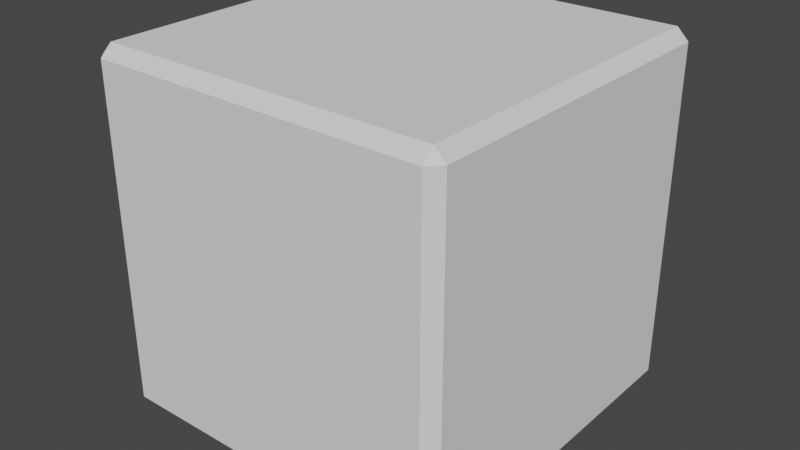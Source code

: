 # Source: Brick1X1.blend  (saved by Blender 2.93.21; exported with 4.5.12 LTS)
import bpy
from mathutils import Matrix  # noqa: F401  (used for matrix-valued properties, if any)

bpy.ops.wm.read_factory_settings(use_empty=True)
scene = bpy.context.scene
scene.name = 'Scene'

# ---- collections
col_collection = bpy.data.collections.new('Collection'); scene.collection.children.link(col_collection)

# ---- world
world_world = bpy.data.worlds.new('World'); scene.world = world_world
world_world.use_nodes = True; world_world.node_tree.nodes.clear()
_N = world_world.node_tree.nodes; _L = world_world.node_tree.links
n0 = _N.new('ShaderNodeOutputWorld'); n0.name = 'World Output'; n0.location = (300, 300)
n1 = _N.new('ShaderNodeBackground'); n1.name = 'Background'; n1.location = (10, 300)
n1.inputs[0].default_value = (0.05088, 0.05088, 0.05088, 1.0)
_L.new(n1.outputs[0], n0.inputs[0])
n0.is_active_output = True
world_world.color = (0.05088, 0.05088, 0.05088)
world_world.use_sun_shadow = False
world_world.sun_shadow_jitter_overblur = 0.0

# ---- meshes
me_cube_002 = bpy.data.meshes.new('Cube.002')
me_cube_002.from_pydata([(-0.9357, -0.9357, -1.0), (-0.9357, -1.0, -0.9357), (-1.0, -0.9357, -0.9357), (-0.9357, -1.0, 0.9357), (-0.9357, -0.9357, 1.0), (-1.0, -0.9357, 0.9357), (-0.9357, 0.9357, -1.0), (-1.0, 0.9357, -0.9357), (-0.9357, 1.0, -0.9357), (-0.9357, 0.9357, 1.0), (-0.9357, 1.0, 0.9357), (-1.0, 0.9357, 0.9357), (0.9357, -0.9357, -1.0), (1.0, -0.9357, -0.9357), (0.9357, -1.0, -0.9357), (0.9357, -0.9357, 1.0), (0.9357, -1.0, 0.9357), (1.0, -0.9357, 0.9357), (0.9357, 0.9357, -1.0), (0.9357, 1.0, -0.9357), (1.0, 0.9357, -0.9357), (0.9357, 0.9357, 1.0), (1.0, 0.9357, 0.9357), (0.9357, 1.0, 0.9357)], [], [(14, 16, 3, 1), (20, 22, 17, 13), (21, 9, 4, 15), (2, 5, 11, 7), (8, 10, 23, 19), (0, 1, 2), (3, 4, 5), (6, 7, 8), (9, 10, 11), (12, 13, 14), (15, 16, 17), (18, 19, 20), (21, 22, 23), (6, 0, 2, 7), (1, 3, 5, 2), (4, 9, 11, 5), (10, 8, 7, 11), (18, 6, 8, 19), (9, 21, 23, 10), (22, 20, 19, 23), (12, 18, 20, 13), (21, 15, 17, 22), (16, 14, 13, 17), (0, 12, 14, 1), (15, 4, 3, 16), (6, 18, 12, 0)])
_uv = me_cube_002.uv_layers.new(name='UVMap')
_uv.uv.foreach_set('vector', [0.383, 0.758, 0.617, 0.758, 0.617, 0.992, 0.383, 0.992, 0.383, 0.508, 0.617, 0.508, 0.617, 0.742, 0.383, 0.742, 0.633, 0.508, 0.867, 0.508, 0.867, 0.742, 0.633, 0.742, 0.383, 0.008035, 0.617, 0.008035, 0.617, 0.242, 0.383, 0.242, 0.383, 0.258, 0.617, 0.258, 0.617, 0.492, 0.383, 0.492, 0.133, 0.742, 0.133, 0.75, 0.125, 0.742, 0.617, 0.992, 0.625, 0.992, 0.617, 1.0, 0.133, 0.508, 0.125, 0.508, 0.133, 0.5, 0.625, 0.258, 0.625, 0.258, 0.617, 0.25, 0.367, 0.742, 0.375, 0.742, 0.367, 0.75, 0.625, 0.758, 0.625, 0.758, 0.617, 0.75, 0.367, 0.508, 0.367, 0.5, 0.375, 0.508, 0.625, 0.508, 0.625, 0.508, 0.617, 0.5, 0.133, 0.508, 0.133, 0.742, 0.125, 0.742, 0.125, 0.508, 0.383, 0.0, 0.617, 0.0, 0.617, 0.008035, 0.383, 0.008035, 0.625, 0.008035, 0.625, 0.242, 0.617, 0.242, 0.617, 0.008035, 0.617, 0.258, 0.383, 0.258, 0.383, 0.242, 0.617, 0.242, 0.367, 0.508, 0.133, 0.508, 0.133, 0.5, 0.367, 0.5, 0.625, 0.258, 0.625, 0.492, 0.617, 0.492, 0.617, 0.258, 0.617, 0.508, 0.383, 0.508, 0.383, 0.492, 0.617, 0.492, 0.367, 0.742, 0.367, 0.508, 0.383, 0.508, 0.383, 0.742, 0.633, 0.508, 0.633, 0.742, 0.617, 0.742, 0.617, 0.508, 0.617, 0.758, 0.383, 0.758, 0.383, 0.742, 0.617, 0.742, 0.133, 0.742, 0.367, 0.742, 0.367, 0.75, 0.133, 0.75, 0.625, 0.758, 0.625, 0.992, 0.617, 0.992, 0.617, 0.758, 0.133, 0.508, 0.367, 0.508, 0.367, 0.742, 0.133, 0.742])
me_cube_002.use_remesh_fix_poles = True
me_cube_002.use_remesh_preserve_attributes = False
me_cube_002.update()

# ---- objects
ob_cube = bpy.data.objects.new('Cube', me_cube_002)

# ---- transforms, parenting, visibility, modifiers, constraints
ob_cube.location = (0.0, 0.0, 0.0)

# ---- collection membership
col_collection.objects.link(ob_cube)

# ---- scene / render settings (as saved in the file)
scene.frame_start = 1; scene.frame_end = 250; scene.frame_set(1)
scene.render.engine = 'BLENDER_EEVEE_NEXT'
scene.cycles.use_denoising = False
scene.cycles.samples = 128
scene.cycles.sampling_pattern = 'TABULATED_SOBOL'
scene.cycles.use_adaptive_sampling = False
scene.cycles.use_light_tree = False
scene.view_settings.view_transform = 'Filmic'
bpy.context.view_layer.update()

# ---- added for rendering (the .blend has no active camera and no usable light): camera, sun
cam_auto = bpy.data.cameras.new('AutoCamera')
cam_auto.lens = 50.0
cam_auto.sensor_width = 36.0
cam_auto.clip_end = 1000.0
ob_auto_camera = bpy.data.objects.new('AutoCamera', cam_auto)
scene.collection.objects.link(ob_auto_camera)
ob_auto_camera.location = (3.20507, -3.84609, 2.56406)
ob_auto_camera.rotation_euler = (1.09748, -7.21219e-08, 0.694738)
scene.camera = ob_auto_camera
light_auto_sun = bpy.data.lights.new('AutoSun', 'SUN')
light_auto_sun.energy = 3.0
light_auto_sun.angle = 0.0523599
ob_auto_sun = bpy.data.objects.new('AutoSun', light_auto_sun)
scene.collection.objects.link(ob_auto_sun)
ob_auto_sun.rotation_euler = (0.872665, 0.174533, 0.523599)
bpy.context.view_layer.update()

